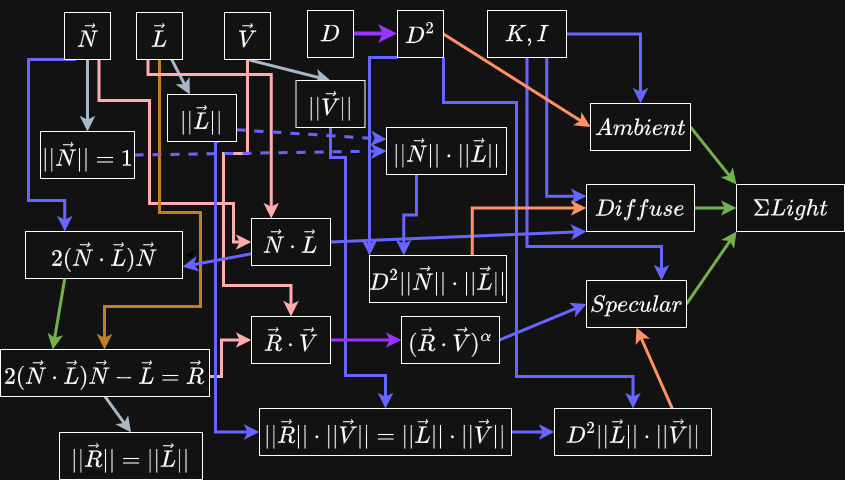

The diagram above was exported from draw.io. Its source (the exported page's mxGraphModel, read from the mxfile embedded in the PNG):
<mxGraphModel dx="902" dy="539" grid="0" gridSize="10" guides="1" tooltips="1" connect="1" arrows="1" fold="1" page="1" pageScale="1" pageWidth="850" pageHeight="1100" math="1" shadow="0">
  <root>
    <mxCell id="0" />
    <mxCell id="1" parent="0" />
    <mxCell id="yftVCRQx7YSshlvCXRDs-22" edge="1" parent="1" source="xuYL5XwWN2NWs1vnxBab-11" style="rounded=0;orthogonalLoop=1;jettySize=auto;html=1;exitX=0.5;exitY=1;exitDx=0;exitDy=0;entryX=0.5;entryY=0;entryDx=0;entryDy=0;strokeWidth=3;fillColor=#647687;strokeColor=#314354;" target="yftVCRQx7YSshlvCXRDs-7">
      <mxGeometry relative="1" as="geometry" />
    </mxCell>
    <mxCell id="yftVCRQx7YSshlvCXRDs-57" edge="1" parent="1" source="xuYL5XwWN2NWs1vnxBab-11" style="edgeStyle=orthogonalEdgeStyle;rounded=0;orthogonalLoop=1;jettySize=auto;html=1;exitX=0.75;exitY=1;exitDx=0;exitDy=0;entryX=0;entryY=0.5;entryDx=0;entryDy=0;fillColor=#e51400;strokeColor=#B20000;strokeWidth=3;" target="yftVCRQx7YSshlvCXRDs-6">
      <mxGeometry relative="1" as="geometry">
        <Array as="points">
          <mxPoint x="102" y="136" />
          <mxPoint x="152" y="136" />
          <mxPoint x="152" y="239" />
          <mxPoint x="236" y="239" />
          <mxPoint x="236" y="278" />
        </Array>
      </mxGeometry>
    </mxCell>
    <mxCell id="yftVCRQx7YSshlvCXRDs-63" edge="1" parent="1" source="xuYL5XwWN2NWs1vnxBab-11" style="edgeStyle=orthogonalEdgeStyle;rounded=0;orthogonalLoop=1;jettySize=auto;html=1;exitX=0.25;exitY=1;exitDx=0;exitDy=0;entryX=0.25;entryY=0;entryDx=0;entryDy=0;fillColor=#0050ef;strokeColor=light-dark(#001DBC, #6666ff);strokeWidth=3;" target="yftVCRQx7YSshlvCXRDs-60">
      <mxGeometry relative="1" as="geometry">
        <Array as="points">
          <mxPoint x="31" y="95" />
          <mxPoint x="31" y="236" />
          <mxPoint x="67" y="236" />
        </Array>
      </mxGeometry>
    </mxCell>
    <mxCell id="xuYL5XwWN2NWs1vnxBab-11" parent="1" style="rounded=0;whiteSpace=wrap;html=1;fontSize=20;" value="$$\vec{N}$$" vertex="1">
      <mxGeometry height="47" width="46" x="67" y="48" as="geometry" />
    </mxCell>
    <mxCell id="yftVCRQx7YSshlvCXRDs-23" edge="1" parent="1" source="yftVCRQx7YSshlvCXRDs-2" style="rounded=0;orthogonalLoop=1;jettySize=auto;html=1;strokeWidth=3;fillColor=#647687;strokeColor=#314354;" target="yftVCRQx7YSshlvCXRDs-9" value="">
      <mxGeometry relative="1" as="geometry" />
    </mxCell>
    <mxCell id="yftVCRQx7YSshlvCXRDs-30" edge="1" parent="1" source="yftVCRQx7YSshlvCXRDs-2" style="edgeStyle=orthogonalEdgeStyle;rounded=0;orthogonalLoop=1;jettySize=auto;html=1;exitX=0.5;exitY=1;exitDx=0;exitDy=0;strokeWidth=3;fillColor=#f0a30a;strokeColor=#BD7000;" target="yftVCRQx7YSshlvCXRDs-5">
      <mxGeometry relative="1" as="geometry">
        <Array as="points">
          <mxPoint x="162" y="248" />
          <mxPoint x="203" y="248" />
          <mxPoint x="203" y="342" />
          <mxPoint x="107" y="342" />
        </Array>
      </mxGeometry>
    </mxCell>
    <mxCell id="yftVCRQx7YSshlvCXRDs-56" edge="1" parent="1" source="yftVCRQx7YSshlvCXRDs-2" style="edgeStyle=orthogonalEdgeStyle;rounded=0;orthogonalLoop=1;jettySize=auto;html=1;exitX=0.25;exitY=1;exitDx=0;exitDy=0;entryX=0.25;entryY=0;entryDx=0;entryDy=0;strokeWidth=3;fillColor=#e51400;strokeColor=#B20000;" target="yftVCRQx7YSshlvCXRDs-6">
      <mxGeometry relative="1" as="geometry">
        <Array as="points">
          <mxPoint x="151" y="110" />
          <mxPoint x="274" y="110" />
        </Array>
      </mxGeometry>
    </mxCell>
    <mxCell id="yftVCRQx7YSshlvCXRDs-2" parent="1" style="rounded=0;whiteSpace=wrap;html=1;fontSize=20;" value="$$\vec{L}$$" vertex="1">
      <mxGeometry height="47" width="46" x="139" y="48" as="geometry" />
    </mxCell>
    <mxCell id="yftVCRQx7YSshlvCXRDs-25" edge="1" parent="1" source="yftVCRQx7YSshlvCXRDs-3" style="rounded=0;orthogonalLoop=1;jettySize=auto;html=1;exitX=0.5;exitY=1;exitDx=0;exitDy=0;entryX=0.5;entryY=0;entryDx=0;entryDy=0;strokeWidth=3;fillColor=#647687;strokeColor=#314354;" target="yftVCRQx7YSshlvCXRDs-10">
      <mxGeometry relative="1" as="geometry" />
    </mxCell>
    <mxCell id="yftVCRQx7YSshlvCXRDs-33" edge="1" parent="1" source="yftVCRQx7YSshlvCXRDs-3" style="edgeStyle=orthogonalEdgeStyle;rounded=0;orthogonalLoop=1;jettySize=auto;html=1;exitX=0.5;exitY=1;exitDx=0;exitDy=0;entryX=0.5;entryY=0;entryDx=0;entryDy=0;strokeWidth=3;fillColor=#e51400;strokeColor=#B20000;" target="yftVCRQx7YSshlvCXRDs-11">
      <mxGeometry relative="1" as="geometry">
        <Array as="points">
          <mxPoint x="250" y="189" />
          <mxPoint x="226" y="189" />
          <mxPoint x="226" y="321" />
          <mxPoint x="294" y="321" />
        </Array>
      </mxGeometry>
    </mxCell>
    <mxCell id="yftVCRQx7YSshlvCXRDs-3" parent="1" style="rounded=0;whiteSpace=wrap;html=1;fontSize=20;" value="$$\vec{V}$$" vertex="1">
      <mxGeometry height="47" width="46" x="227" y="48" as="geometry" />
    </mxCell>
    <mxCell id="yftVCRQx7YSshlvCXRDs-19" edge="1" parent="1" source="yftVCRQx7YSshlvCXRDs-4" style="rounded=0;orthogonalLoop=1;jettySize=auto;html=1;exitX=1;exitY=0.5;exitDx=0;exitDy=0;entryX=0;entryY=0.5;entryDx=0;entryDy=0;strokeWidth=4;strokeColor=light-dark(#432D57,#9933FF);" target="yftVCRQx7YSshlvCXRDs-18">
      <mxGeometry relative="1" as="geometry" />
    </mxCell>
    <mxCell id="yftVCRQx7YSshlvCXRDs-4" parent="1" style="rounded=0;whiteSpace=wrap;html=1;fontSize=20;" value="$$D$$" vertex="1">
      <mxGeometry height="47" width="46" x="310" y="46" as="geometry" />
    </mxCell>
    <mxCell id="yftVCRQx7YSshlvCXRDs-31" edge="1" parent="1" source="yftVCRQx7YSshlvCXRDs-5" style="rounded=0;orthogonalLoop=1;jettySize=auto;html=1;exitX=0.5;exitY=1;exitDx=0;exitDy=0;entryX=0.5;entryY=0;entryDx=0;entryDy=0;strokeWidth=3;fillColor=#647687;strokeColor=#314354;" target="yftVCRQx7YSshlvCXRDs-8">
      <mxGeometry relative="1" as="geometry" />
    </mxCell>
    <mxCell id="yftVCRQx7YSshlvCXRDs-32" edge="1" parent="1" source="yftVCRQx7YSshlvCXRDs-5" style="edgeStyle=orthogonalEdgeStyle;rounded=0;orthogonalLoop=1;jettySize=auto;html=1;exitX=1;exitY=0.5;exitDx=0;exitDy=0;strokeWidth=3;fillColor=#e51400;strokeColor=#B20000;entryX=0;entryY=0.5;entryDx=0;entryDy=0;" target="yftVCRQx7YSshlvCXRDs-11">
      <mxGeometry relative="1" as="geometry">
        <Array as="points">
          <mxPoint x="194" y="412" />
          <mxPoint x="224" y="412" />
          <mxPoint x="224" y="376" />
        </Array>
      </mxGeometry>
    </mxCell>
    <mxCell id="yftVCRQx7YSshlvCXRDs-5" parent="1" style="rounded=0;whiteSpace=wrap;html=1;fontSize=20;" value="$$2(\vec{N}\cdot\vec{L})\vec{N} - \vec{L} = \vec{R}$$" vertex="1">
      <mxGeometry height="47" width="209" x="3" y="385" as="geometry" />
    </mxCell>
    <mxCell id="yftVCRQx7YSshlvCXRDs-36" edge="1" parent="1" source="yftVCRQx7YSshlvCXRDs-6" style="rounded=0;orthogonalLoop=1;jettySize=auto;html=1;exitX=1;exitY=0.5;exitDx=0;exitDy=0;entryX=0;entryY=1;entryDx=0;entryDy=0;strokeWidth=3;fillColor=#0050ef;strokeColor=light-dark(#001DBC,#6666FF);" target="yftVCRQx7YSshlvCXRDs-17">
      <mxGeometry relative="1" as="geometry" />
    </mxCell>
    <mxCell id="QXdXjVSicKi-zNeei6ef-1" edge="1" parent="1" source="yftVCRQx7YSshlvCXRDs-6" style="rounded=0;orthogonalLoop=1;jettySize=auto;html=1;exitX=0;exitY=0.75;exitDx=0;exitDy=0;entryX=1;entryY=0.5;entryDx=0;entryDy=0;strokeWidth=3;strokeColor=light-dark(default, #6666ff);" target="yftVCRQx7YSshlvCXRDs-60">
      <mxGeometry relative="1" as="geometry" />
    </mxCell>
    <mxCell id="QXdXjVSicKi-zNeei6ef-2" edge="1" parent="1" source="yftVCRQx7YSshlvCXRDs-6" style="rounded=0;orthogonalLoop=1;jettySize=auto;html=1;exitX=0;exitY=0.75;exitDx=0;exitDy=0;entryX=1;entryY=0.75;entryDx=0;entryDy=0;strokeWidth=3;fillColor=#dae8fc;strokeColor=light-dark(#6C8EBF,#6666FF);" target="yftVCRQx7YSshlvCXRDs-60">
      <mxGeometry relative="1" as="geometry" />
    </mxCell>
    <mxCell id="yftVCRQx7YSshlvCXRDs-6" parent="1" style="rounded=0;whiteSpace=wrap;html=1;fontSize=20;" value="$$\vec{N}\cdot\vec{L}$$" vertex="1">
      <mxGeometry height="47" width="79" x="254" y="254" as="geometry" />
    </mxCell>
    <mxCell id="yftVCRQx7YSshlvCXRDs-78" edge="1" parent="1" source="yftVCRQx7YSshlvCXRDs-7" style="rounded=0;orthogonalLoop=1;jettySize=auto;html=1;exitX=1;exitY=0.5;exitDx=0;exitDy=0;entryX=0;entryY=0.5;entryDx=0;entryDy=0;strokeColor=light-dark(#001DBC,#6666FF);strokeWidth=3;dashed=1;" target="yftVCRQx7YSshlvCXRDs-77">
      <mxGeometry relative="1" as="geometry" />
    </mxCell>
    <mxCell id="yftVCRQx7YSshlvCXRDs-7" parent="1" style="rounded=0;whiteSpace=wrap;html=1;fontSize=20;" value="$$||\vec{N}||=1$$" vertex="1">
      <mxGeometry height="47" width="94" x="43" y="167" as="geometry" />
    </mxCell>
    <mxCell id="yftVCRQx7YSshlvCXRDs-8" parent="1" style="rounded=0;whiteSpace=wrap;html=1;fontSize=20;" value="$$||\vec{R}|| = ||\vec{L}||$$" vertex="1">
      <mxGeometry height="47" width="143" x="62" y="468" as="geometry" />
    </mxCell>
    <mxCell id="yftVCRQx7YSshlvCXRDs-67" edge="1" parent="1" source="yftVCRQx7YSshlvCXRDs-9" style="edgeStyle=orthogonalEdgeStyle;rounded=0;orthogonalLoop=1;jettySize=auto;html=1;exitX=0.75;exitY=1;exitDx=0;exitDy=0;entryX=0;entryY=0.5;entryDx=0;entryDy=0;fillColor=#e51400;strokeColor=light-dark(#000000,#6666FF);strokeWidth=3;" target="yftVCRQx7YSshlvCXRDs-65">
      <mxGeometry relative="1" as="geometry">
        <Array as="points">
          <mxPoint x="218" y="177" />
          <mxPoint x="218" y="468" />
        </Array>
      </mxGeometry>
    </mxCell>
    <mxCell id="yftVCRQx7YSshlvCXRDs-79" edge="1" parent="1" source="yftVCRQx7YSshlvCXRDs-9" style="rounded=0;orthogonalLoop=1;jettySize=auto;html=1;exitX=1;exitY=0.75;exitDx=0;exitDy=0;entryX=0;entryY=0.25;entryDx=0;entryDy=0;strokeWidth=3;strokeColor=light-dark(#001DBC,#6666FF);dashed=1;" target="yftVCRQx7YSshlvCXRDs-77">
      <mxGeometry relative="1" as="geometry" />
    </mxCell>
    <mxCell id="yftVCRQx7YSshlvCXRDs-9" parent="1" style="rounded=0;whiteSpace=wrap;html=1;fontSize=20;" value="$$||\vec{L}||$$" vertex="1">
      <mxGeometry height="47" width="69" x="170" y="130" as="geometry" />
    </mxCell>
    <mxCell id="yftVCRQx7YSshlvCXRDs-68" edge="1" parent="1" source="yftVCRQx7YSshlvCXRDs-10" style="edgeStyle=orthogonalEdgeStyle;rounded=0;orthogonalLoop=1;jettySize=auto;html=1;exitX=0.5;exitY=1;exitDx=0;exitDy=0;entryX=0.5;entryY=0;entryDx=0;entryDy=0;fillColor=#6a00ff;strokeColor=light-dark(#000000,#6666FF);strokeWidth=3;" target="yftVCRQx7YSshlvCXRDs-65">
      <mxGeometry relative="1" as="geometry">
        <Array as="points">
          <mxPoint x="333" y="193" />
          <mxPoint x="348" y="193" />
          <mxPoint x="348" y="411" />
          <mxPoint x="388" y="411" />
        </Array>
      </mxGeometry>
    </mxCell>
    <mxCell id="yftVCRQx7YSshlvCXRDs-10" parent="1" style="rounded=0;whiteSpace=wrap;html=1;fontSize=20;" value="$$||\vec{V}||$$" vertex="1">
      <mxGeometry height="47" width="69" x="298.5" y="116" as="geometry" />
    </mxCell>
    <mxCell id="yftVCRQx7YSshlvCXRDs-34" edge="1" parent="1" source="yftVCRQx7YSshlvCXRDs-11" style="rounded=0;orthogonalLoop=1;jettySize=auto;html=1;exitX=1;exitY=0.5;exitDx=0;exitDy=0;entryX=0;entryY=0.5;entryDx=0;entryDy=0;strokeWidth=3;fillColor=#76608a;strokeColor=light-dark(#432D57,#9933FF);" target="yftVCRQx7YSshlvCXRDs-12">
      <mxGeometry relative="1" as="geometry" />
    </mxCell>
    <mxCell id="yftVCRQx7YSshlvCXRDs-11" parent="1" style="rounded=0;whiteSpace=wrap;html=1;fontSize=20;" value="$$\vec{R}\cdot\vec{V}$$" vertex="1">
      <mxGeometry height="47" width="79" x="254" y="352" as="geometry" />
    </mxCell>
    <mxCell id="yftVCRQx7YSshlvCXRDs-41" edge="1" parent="1" source="yftVCRQx7YSshlvCXRDs-12" style="rounded=0;orthogonalLoop=1;jettySize=auto;html=1;exitX=1;exitY=0.5;exitDx=0;exitDy=0;entryX=0;entryY=0.5;entryDx=0;entryDy=0;strokeWidth=3;strokeColor=light-dark(#000000,#6666FF);" target="yftVCRQx7YSshlvCXRDs-16">
      <mxGeometry relative="1" as="geometry" />
    </mxCell>
    <mxCell id="yftVCRQx7YSshlvCXRDs-12" parent="1" style="rounded=0;whiteSpace=wrap;html=1;fontSize=20;" value="$$(\vec{R}\cdot\vec{V})^\alpha$$" vertex="1">
      <mxGeometry height="47" width="98" x="404" y="352" as="geometry" />
    </mxCell>
    <mxCell id="yftVCRQx7YSshlvCXRDs-20" edge="1" parent="1" source="yftVCRQx7YSshlvCXRDs-14" style="edgeStyle=orthogonalEdgeStyle;rounded=0;orthogonalLoop=1;jettySize=auto;html=1;exitX=1;exitY=0.5;exitDx=0;exitDy=0;entryX=0.5;entryY=0;entryDx=0;entryDy=0;strokeWidth=3;fillColor=#0050ef;strokeColor=light-dark(#001DBC,#6666FF);" target="yftVCRQx7YSshlvCXRDs-15">
      <mxGeometry relative="1" as="geometry" />
    </mxCell>
    <mxCell id="yftVCRQx7YSshlvCXRDs-35" edge="1" parent="1" source="yftVCRQx7YSshlvCXRDs-14" style="edgeStyle=orthogonalEdgeStyle;rounded=0;orthogonalLoop=1;jettySize=auto;html=1;exitX=0.75;exitY=1;exitDx=0;exitDy=0;entryX=0;entryY=0.25;entryDx=0;entryDy=0;strokeWidth=3;fillColor=#0050ef;strokeColor=light-dark(#001DBC,#6666FF);" target="yftVCRQx7YSshlvCXRDs-17">
      <mxGeometry relative="1" as="geometry" />
    </mxCell>
    <mxCell id="yftVCRQx7YSshlvCXRDs-46" edge="1" parent="1" source="yftVCRQx7YSshlvCXRDs-14" style="edgeStyle=orthogonalEdgeStyle;rounded=0;orthogonalLoop=1;jettySize=auto;html=1;exitX=0.5;exitY=1;exitDx=0;exitDy=0;entryX=0.75;entryY=0;entryDx=0;entryDy=0;strokeWidth=3;fillColor=#0050ef;strokeColor=light-dark(#001DBC,#6666FF);" target="yftVCRQx7YSshlvCXRDs-16">
      <mxGeometry relative="1" as="geometry">
        <Array as="points">
          <mxPoint x="530" y="282" />
          <mxPoint x="664" y="282" />
        </Array>
      </mxGeometry>
    </mxCell>
    <mxCell id="yftVCRQx7YSshlvCXRDs-14" parent="1" style="rounded=0;whiteSpace=wrap;html=1;fontSize=20;" value="$$K,I$$" vertex="1">
      <mxGeometry height="47" width="79" x="490" y="46" as="geometry" />
    </mxCell>
    <mxCell id="yftVCRQx7YSshlvCXRDs-49" edge="1" parent="1" source="yftVCRQx7YSshlvCXRDs-15" style="rounded=0;orthogonalLoop=1;jettySize=auto;html=1;exitX=1;exitY=0.5;exitDx=0;exitDy=0;entryX=0;entryY=0;entryDx=0;entryDy=0;strokeWidth=3;fillColor=#60a917;strokeColor=#2D7600;" target="yftVCRQx7YSshlvCXRDs-48">
      <mxGeometry relative="1" as="geometry" />
    </mxCell>
    <mxCell id="yftVCRQx7YSshlvCXRDs-15" parent="1" style="rounded=0;whiteSpace=wrap;html=1;fontSize=20;" value="$$Ambient$$" vertex="1">
      <mxGeometry height="47" width="100" x="593" y="139" as="geometry" />
    </mxCell>
    <mxCell id="yftVCRQx7YSshlvCXRDs-51" edge="1" parent="1" source="yftVCRQx7YSshlvCXRDs-16" style="rounded=0;orthogonalLoop=1;jettySize=auto;html=1;exitX=1;exitY=0.5;exitDx=0;exitDy=0;entryX=0;entryY=1;entryDx=0;entryDy=0;strokeWidth=3;fillColor=#60a917;strokeColor=#2D7600;" target="yftVCRQx7YSshlvCXRDs-48">
      <mxGeometry relative="1" as="geometry" />
    </mxCell>
    <mxCell id="yftVCRQx7YSshlvCXRDs-16" parent="1" style="rounded=0;whiteSpace=wrap;html=1;fontSize=20;" value="$$Specular$$" vertex="1">
      <mxGeometry height="47" width="100" x="589" y="316" as="geometry" />
    </mxCell>
    <mxCell id="yftVCRQx7YSshlvCXRDs-50" edge="1" parent="1" source="yftVCRQx7YSshlvCXRDs-17" style="edgeStyle=orthogonalEdgeStyle;rounded=0;orthogonalLoop=1;jettySize=auto;html=1;exitX=1;exitY=0.5;exitDx=0;exitDy=0;strokeWidth=3;fillColor=#60a917;strokeColor=#2D7600;" target="yftVCRQx7YSshlvCXRDs-48">
      <mxGeometry relative="1" as="geometry" />
    </mxCell>
    <mxCell id="yftVCRQx7YSshlvCXRDs-17" parent="1" style="rounded=0;whiteSpace=wrap;html=1;fontSize=20;" value="$$Diffuse$$" vertex="1">
      <mxGeometry height="47" width="108" x="589" y="220" as="geometry" />
    </mxCell>
    <mxCell id="yftVCRQx7YSshlvCXRDs-21" edge="1" parent="1" source="yftVCRQx7YSshlvCXRDs-18" style="rounded=0;orthogonalLoop=1;jettySize=auto;html=1;exitX=1;exitY=0.5;exitDx=0;exitDy=0;entryX=0;entryY=0.5;entryDx=0;entryDy=0;strokeWidth=3;fillColor=#fa6800;strokeColor=#C73500;" target="yftVCRQx7YSshlvCXRDs-15">
      <mxGeometry relative="1" as="geometry" />
    </mxCell>
    <mxCell id="yftVCRQx7YSshlvCXRDs-73" edge="1" parent="1" source="yftVCRQx7YSshlvCXRDs-18" style="edgeStyle=orthogonalEdgeStyle;rounded=0;orthogonalLoop=1;jettySize=auto;html=1;exitX=1;exitY=1;exitDx=0;exitDy=0;entryX=0.5;entryY=0;entryDx=0;entryDy=0;fillColor=#e51400;strokeColor=light-dark(#000000,#6666FF);strokeWidth=3;" target="yftVCRQx7YSshlvCXRDs-72">
      <mxGeometry relative="1" as="geometry">
        <Array as="points">
          <mxPoint x="446" y="138" />
          <mxPoint x="519" y="138" />
          <mxPoint x="519" y="412" />
          <mxPoint x="636" y="412" />
        </Array>
      </mxGeometry>
    </mxCell>
    <mxCell id="yftVCRQx7YSshlvCXRDs-84" edge="1" parent="1" source="yftVCRQx7YSshlvCXRDs-18" style="edgeStyle=orthogonalEdgeStyle;rounded=0;orthogonalLoop=1;jettySize=auto;html=1;exitX=0;exitY=1;exitDx=0;exitDy=0;entryX=0;entryY=0;entryDx=0;entryDy=0;strokeWidth=3;strokeColor=light-dark(#001DBC,#6666FF);" target="yftVCRQx7YSshlvCXRDs-80">
      <mxGeometry relative="1" as="geometry">
        <Array as="points">
          <mxPoint x="372" y="93" />
        </Array>
      </mxGeometry>
    </mxCell>
    <mxCell id="yftVCRQx7YSshlvCXRDs-18" parent="1" style="rounded=0;whiteSpace=wrap;html=1;fontSize=20;strokeWidth=1;" value="$$D^2$$" vertex="1">
      <mxGeometry height="47" width="46" x="400" y="46" as="geometry" />
    </mxCell>
    <mxCell id="yftVCRQx7YSshlvCXRDs-48" parent="1" style="rounded=0;whiteSpace=wrap;html=1;fontSize=20;" value="$$\Sigma&amp;nbsp; Light$$" vertex="1">
      <mxGeometry height="47" width="108" x="739" y="220" as="geometry" />
    </mxCell>
    <mxCell id="yftVCRQx7YSshlvCXRDs-60" parent="1" style="rounded=0;whiteSpace=wrap;html=1;fontSize=20;" value="$$2(\vec{N}\cdot\vec{L})\vec{N}$$" vertex="1">
      <mxGeometry height="47" width="157" x="28" y="267" as="geometry" />
    </mxCell>
    <mxCell id="yftVCRQx7YSshlvCXRDs-64" edge="1" parent="1" source="yftVCRQx7YSshlvCXRDs-60" style="rounded=0;orthogonalLoop=1;jettySize=auto;html=1;exitX=0.25;exitY=1;exitDx=0;exitDy=0;entryX=0.25;entryY=0;entryDx=0;entryDy=0;fillColor=#60a917;strokeColor=#2D7600;strokeWidth=3;" target="yftVCRQx7YSshlvCXRDs-5">
      <mxGeometry relative="1" as="geometry" />
    </mxCell>
    <mxCell id="yftVCRQx7YSshlvCXRDs-75" edge="1" parent="1" source="yftVCRQx7YSshlvCXRDs-65" style="edgeStyle=orthogonalEdgeStyle;rounded=0;orthogonalLoop=1;jettySize=auto;html=1;exitX=1;exitY=0.5;exitDx=0;exitDy=0;entryX=0;entryY=0.5;entryDx=0;entryDy=0;fillColor=#e51400;strokeColor=light-dark(#000000,#6666FF);strokeWidth=3;" target="yftVCRQx7YSshlvCXRDs-72">
      <mxGeometry relative="1" as="geometry" />
    </mxCell>
    <mxCell id="yftVCRQx7YSshlvCXRDs-65" parent="1" style="rounded=0;whiteSpace=wrap;html=1;fontSize=20;" value="$$||\vec{R}||\cdot ||\vec{V}|| =||\vec{L}||\cdot ||\vec{V}||$$" vertex="1">
      <mxGeometry height="47" width="252" x="262" y="444" as="geometry" />
    </mxCell>
    <mxCell id="yftVCRQx7YSshlvCXRDs-76" edge="1" parent="1" source="yftVCRQx7YSshlvCXRDs-72" style="rounded=0;orthogonalLoop=1;jettySize=auto;html=1;exitX=0.75;exitY=0;exitDx=0;exitDy=0;entryX=0.5;entryY=1;entryDx=0;entryDy=0;fillColor=#fa6800;strokeColor=#C73500;strokeWidth=3;" target="yftVCRQx7YSshlvCXRDs-16">
      <mxGeometry relative="1" as="geometry" />
    </mxCell>
    <mxCell id="yftVCRQx7YSshlvCXRDs-72" parent="1" style="rounded=0;whiteSpace=wrap;html=1;fontSize=20;" value="$$D^2||\vec{L}||\cdot ||\vec{V}||$$" vertex="1">
      <mxGeometry height="47" width="157" x="557" y="444" as="geometry" />
    </mxCell>
    <mxCell id="yftVCRQx7YSshlvCXRDs-81" edge="1" parent="1" source="yftVCRQx7YSshlvCXRDs-77" style="edgeStyle=orthogonalEdgeStyle;rounded=0;orthogonalLoop=1;jettySize=auto;html=1;exitX=0.25;exitY=1;exitDx=0;exitDy=0;entryX=0.25;entryY=0;entryDx=0;entryDy=0;strokeWidth=3;strokeColor=light-dark(#001DBC,#6666FF);" target="yftVCRQx7YSshlvCXRDs-80">
      <mxGeometry relative="1" as="geometry" />
    </mxCell>
    <mxCell id="yftVCRQx7YSshlvCXRDs-77" parent="1" style="rounded=0;whiteSpace=wrap;html=1;fontSize=20;" value="$$||\vec{N}||\cdot ||\vec{L}||$$" vertex="1">
      <mxGeometry height="47" width="120" x="389" y="163" as="geometry" />
    </mxCell>
    <mxCell id="yftVCRQx7YSshlvCXRDs-86" edge="1" parent="1" source="yftVCRQx7YSshlvCXRDs-80" style="edgeStyle=orthogonalEdgeStyle;rounded=0;orthogonalLoop=1;jettySize=auto;html=1;exitX=0.75;exitY=0;exitDx=0;exitDy=0;entryX=0;entryY=0.5;entryDx=0;entryDy=0;fillColor=#fa6800;strokeColor=#C73500;strokeWidth=3;" target="yftVCRQx7YSshlvCXRDs-17">
      <mxGeometry relative="1" as="geometry" />
    </mxCell>
    <mxCell id="yftVCRQx7YSshlvCXRDs-80" parent="1" style="rounded=0;whiteSpace=wrap;html=1;fontSize=20;" value="$$D^2||\vec{N}||\cdot ||\vec{L}||$$" vertex="1">
      <mxGeometry height="47" width="137" x="372" y="291" as="geometry" />
    </mxCell>
  </root>
</mxGraphModel>